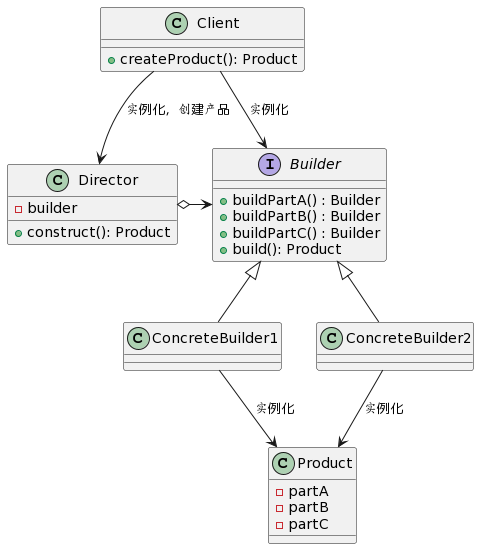

The diagram above was rendered by PlantUML. Its source (embedded in the PNG):
@startuml
class Client {
    + createProduct(): Product
}

interface Builder {

    + buildPartA() : Builder
    + buildPartB() : Builder
    + buildPartC() : Builder
    + build(): Product
}

class Director {
    - builder
    + construct(): Product
}

class Product {
    - partA
    - partB
    - partC
}

Client --> Builder : 实例化
Client --> Director : 实例化，创建产品

Director o-right-> Builder
Builder <|-down- ConcreteBuilder1
Builder <|-down- ConcreteBuilder2

ConcreteBuilder1 --> Product : 实例化
ConcreteBuilder2 --> Product : 实例化
@enduml